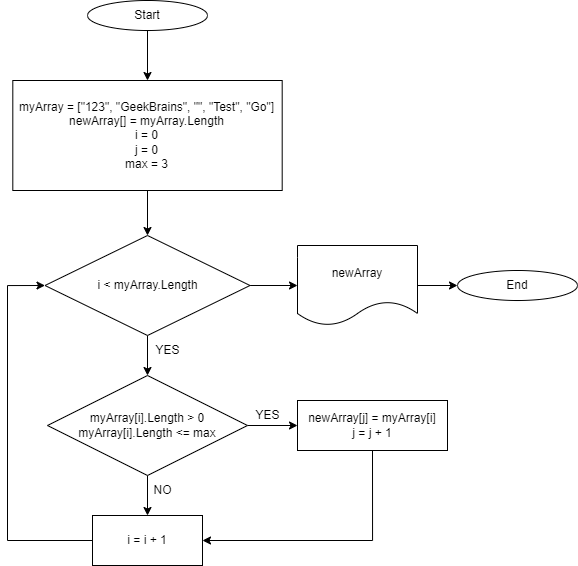

The diagram above was exported from draw.io. Its source (the exported page's mxGraphModel, read from the mxfile embedded in the PNG):
<mxGraphModel dx="1518" dy="704" grid="1" gridSize="10" guides="1" tooltips="1" connect="1" arrows="1" fold="1" page="1" pageScale="1" pageWidth="827" pageHeight="1169" math="0" shadow="0">
  <root>
    <mxCell id="0" />
    <mxCell id="1" parent="0" />
    <mxCell id="5o5q56pU1yu_2yLTFTlr-38" style="edgeStyle=orthogonalEdgeStyle;rounded=0;orthogonalLoop=1;jettySize=auto;html=1;entryX=0.5;entryY=0;entryDx=0;entryDy=0;" edge="1" parent="1" source="5o5q56pU1yu_2yLTFTlr-1" target="5o5q56pU1yu_2yLTFTlr-3">
      <mxGeometry relative="1" as="geometry" />
    </mxCell>
    <mxCell id="5o5q56pU1yu_2yLTFTlr-1" value="Start" style="ellipse;whiteSpace=wrap;html=1;" vertex="1" parent="1">
      <mxGeometry x="150" y="20" width="120" height="30" as="geometry" />
    </mxCell>
    <mxCell id="5o5q56pU1yu_2yLTFTlr-9" style="edgeStyle=orthogonalEdgeStyle;rounded=0;orthogonalLoop=1;jettySize=auto;html=1;" edge="1" parent="1" source="5o5q56pU1yu_2yLTFTlr-3">
      <mxGeometry relative="1" as="geometry">
        <mxPoint x="210" y="255" as="targetPoint" />
      </mxGeometry>
    </mxCell>
    <mxCell id="5o5q56pU1yu_2yLTFTlr-3" value="myArray = [&quot;123&quot;, &quot;GeekBrains&quot;, &quot;&quot;, &quot;Test&quot;, &quot;Go&quot;]&lt;br&gt;newArray[] = myArray.Length&lt;br&gt;i = 0&lt;br&gt;j = 0&lt;br&gt;max = 3" style="rounded=0;whiteSpace=wrap;html=1;" vertex="1" parent="1">
      <mxGeometry x="75.31" y="100" width="269.38" height="110" as="geometry" />
    </mxCell>
    <mxCell id="5o5q56pU1yu_2yLTFTlr-11" style="edgeStyle=orthogonalEdgeStyle;rounded=0;orthogonalLoop=1;jettySize=auto;html=1;exitX=0.5;exitY=1;exitDx=0;exitDy=0;" edge="1" parent="1" source="5o5q56pU1yu_2yLTFTlr-10">
      <mxGeometry relative="1" as="geometry">
        <mxPoint x="210" y="395" as="targetPoint" />
      </mxGeometry>
    </mxCell>
    <mxCell id="5o5q56pU1yu_2yLTFTlr-25" style="edgeStyle=orthogonalEdgeStyle;rounded=0;orthogonalLoop=1;jettySize=auto;html=1;exitX=1;exitY=0.5;exitDx=0;exitDy=0;" edge="1" parent="1" source="5o5q56pU1yu_2yLTFTlr-10">
      <mxGeometry relative="1" as="geometry">
        <mxPoint x="360" y="305" as="targetPoint" />
      </mxGeometry>
    </mxCell>
    <mxCell id="5o5q56pU1yu_2yLTFTlr-10" value="i &amp;lt; myArray.Length" style="rhombus;whiteSpace=wrap;html=1;" vertex="1" parent="1">
      <mxGeometry x="107.5" y="255" width="205" height="100" as="geometry" />
    </mxCell>
    <mxCell id="5o5q56pU1yu_2yLTFTlr-19" style="edgeStyle=orthogonalEdgeStyle;rounded=0;orthogonalLoop=1;jettySize=auto;html=1;exitX=1;exitY=0.5;exitDx=0;exitDy=0;entryX=0;entryY=0.5;entryDx=0;entryDy=0;" edge="1" parent="1" source="5o5q56pU1yu_2yLTFTlr-12" target="5o5q56pU1yu_2yLTFTlr-17">
      <mxGeometry relative="1" as="geometry" />
    </mxCell>
    <mxCell id="5o5q56pU1yu_2yLTFTlr-20" style="edgeStyle=orthogonalEdgeStyle;rounded=0;orthogonalLoop=1;jettySize=auto;html=1;exitX=0.5;exitY=1;exitDx=0;exitDy=0;" edge="1" parent="1" source="5o5q56pU1yu_2yLTFTlr-12">
      <mxGeometry relative="1" as="geometry">
        <mxPoint x="210" y="535" as="targetPoint" />
      </mxGeometry>
    </mxCell>
    <mxCell id="5o5q56pU1yu_2yLTFTlr-12" value="myArray[i].Length &amp;gt; 0&lt;br&gt;myArray[i].Length &amp;lt;= max" style="rhombus;whiteSpace=wrap;html=1;" vertex="1" parent="1">
      <mxGeometry x="110" y="395" width="200" height="100" as="geometry" />
    </mxCell>
    <mxCell id="5o5q56pU1yu_2yLTFTlr-24" style="edgeStyle=orthogonalEdgeStyle;rounded=0;orthogonalLoop=1;jettySize=auto;html=1;exitX=0.5;exitY=1;exitDx=0;exitDy=0;entryX=1;entryY=0.5;entryDx=0;entryDy=0;" edge="1" parent="1" source="5o5q56pU1yu_2yLTFTlr-17" target="5o5q56pU1yu_2yLTFTlr-21">
      <mxGeometry relative="1" as="geometry">
        <mxPoint x="270" y="565" as="targetPoint" />
        <Array as="points">
          <mxPoint x="435" y="560" />
        </Array>
      </mxGeometry>
    </mxCell>
    <mxCell id="5o5q56pU1yu_2yLTFTlr-17" value="newArray[j] = myArray[i]&lt;br&gt;j = j + 1" style="rounded=0;whiteSpace=wrap;html=1;" vertex="1" parent="1">
      <mxGeometry x="360" y="420" width="150" height="50" as="geometry" />
    </mxCell>
    <mxCell id="5o5q56pU1yu_2yLTFTlr-22" style="edgeStyle=orthogonalEdgeStyle;rounded=0;orthogonalLoop=1;jettySize=auto;html=1;entryX=0;entryY=0.5;entryDx=0;entryDy=0;" edge="1" parent="1" source="5o5q56pU1yu_2yLTFTlr-21" target="5o5q56pU1yu_2yLTFTlr-10">
      <mxGeometry relative="1" as="geometry">
        <mxPoint x="80" y="305" as="targetPoint" />
        <Array as="points">
          <mxPoint x="70" y="560" />
          <mxPoint x="70" y="305" />
        </Array>
      </mxGeometry>
    </mxCell>
    <mxCell id="5o5q56pU1yu_2yLTFTlr-21" value="i = i + 1" style="rounded=0;whiteSpace=wrap;html=1;" vertex="1" parent="1">
      <mxGeometry x="155" y="535" width="110" height="50" as="geometry" />
    </mxCell>
    <mxCell id="5o5q56pU1yu_2yLTFTlr-28" style="edgeStyle=orthogonalEdgeStyle;rounded=0;orthogonalLoop=1;jettySize=auto;html=1;" edge="1" parent="1" source="5o5q56pU1yu_2yLTFTlr-26">
      <mxGeometry relative="1" as="geometry">
        <mxPoint x="520" y="305" as="targetPoint" />
      </mxGeometry>
    </mxCell>
    <mxCell id="5o5q56pU1yu_2yLTFTlr-26" value="newArray" style="shape=document;whiteSpace=wrap;html=1;boundedLbl=1;" vertex="1" parent="1">
      <mxGeometry x="360" y="265" width="120" height="80" as="geometry" />
    </mxCell>
    <mxCell id="5o5q56pU1yu_2yLTFTlr-29" value="End" style="ellipse;whiteSpace=wrap;html=1;" vertex="1" parent="1">
      <mxGeometry x="520" y="290" width="120" height="30" as="geometry" />
    </mxCell>
    <mxCell id="5o5q56pU1yu_2yLTFTlr-30" value="YES" style="text;html=1;align=center;verticalAlign=middle;resizable=0;points=[];autosize=1;strokeColor=none;fillColor=none;" vertex="1" parent="1">
      <mxGeometry x="205" y="355" width="50" height="30" as="geometry" />
    </mxCell>
    <mxCell id="5o5q56pU1yu_2yLTFTlr-31" value="YES" style="text;html=1;align=center;verticalAlign=middle;resizable=0;points=[];autosize=1;strokeColor=none;fillColor=none;" vertex="1" parent="1">
      <mxGeometry x="305" y="420" width="50" height="30" as="geometry" />
    </mxCell>
    <mxCell id="5o5q56pU1yu_2yLTFTlr-32" value="NO" style="text;html=1;align=center;verticalAlign=middle;resizable=0;points=[];autosize=1;strokeColor=none;fillColor=none;" vertex="1" parent="1">
      <mxGeometry x="205" y="495" width="40" height="30" as="geometry" />
    </mxCell>
  </root>
</mxGraphModel>